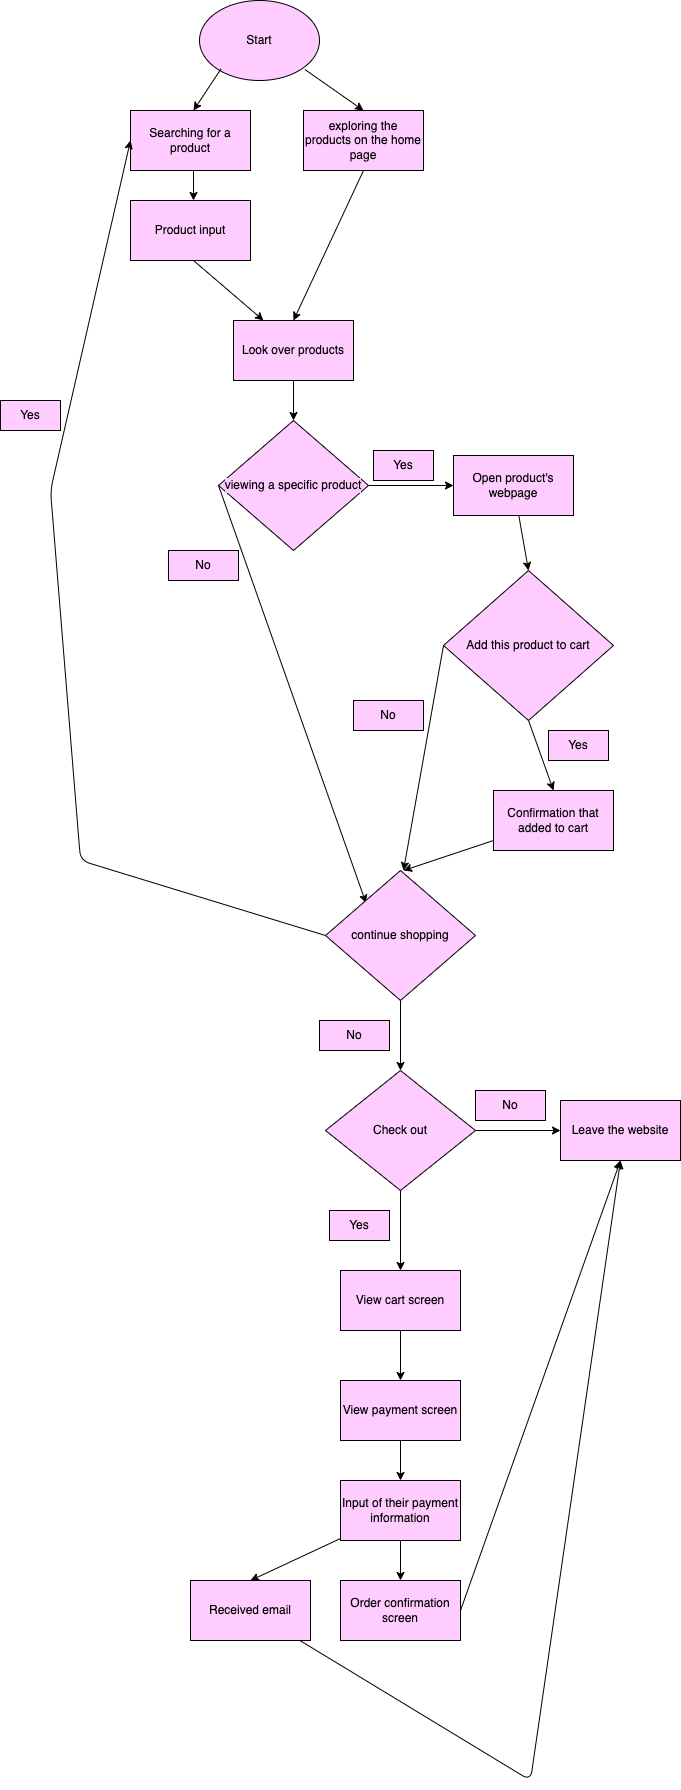

The diagram above was exported from draw.io. Its source (the exported page's mxGraphModel, read from the mxfile embedded in the PNG):
<mxGraphModel dx="654" dy="870" grid="1" gridSize="10" guides="1" tooltips="1" connect="1" arrows="1" fold="1" page="1" pageScale="1" pageWidth="2339" pageHeight="3300" math="0" shadow="0">
  <root>
    <mxCell id="0" />
    <mxCell id="1" parent="0" />
    <mxCell id="2" value="&lt;font color=&quot;#030303&quot;&gt;Start&lt;/font&gt;" style="ellipse;whiteSpace=wrap;html=1;fillColor=#FFCCFF;" vertex="1" parent="1">
      <mxGeometry x="209" y="50" width="120" height="80" as="geometry" />
    </mxCell>
    <mxCell id="3" value="Searching for a product" style="rounded=0;whiteSpace=wrap;html=1;labelBackgroundColor=#FFCCFF;fontColor=#030303;fillColor=#FFCCFF;" vertex="1" parent="1">
      <mxGeometry x="140" y="160" width="120" height="60" as="geometry" />
    </mxCell>
    <mxCell id="5" value="exploring the products on the home page" style="rounded=0;whiteSpace=wrap;html=1;labelBackgroundColor=#FFCCFF;fontColor=#030303;fillColor=#FFCCFF;" vertex="1" parent="1">
      <mxGeometry x="313" y="160" width="120" height="60" as="geometry" />
    </mxCell>
    <mxCell id="6" value="" style="endArrow=classic;html=1;fontColor=#030303;entryX=0.5;entryY=0;entryDx=0;entryDy=0;exitX=0;exitY=1;exitDx=0;exitDy=0;" edge="1" parent="1">
      <mxGeometry width="50" height="50" relative="1" as="geometry">
        <mxPoint x="230.57359312880715" y="118.28427124746213" as="sourcePoint" />
        <mxPoint x="203.0000000000001" y="160" as="targetPoint" />
      </mxGeometry>
    </mxCell>
    <mxCell id="7" value="" style="endArrow=classic;html=1;fontColor=#030303;entryX=0.5;entryY=0;entryDx=0;entryDy=0;" edge="1" parent="1" target="5">
      <mxGeometry width="50" height="50" relative="1" as="geometry">
        <mxPoint x="314.3793103448303" y="118.96551724138112" as="sourcePoint" />
        <mxPoint x="303" y="130" as="targetPoint" />
      </mxGeometry>
    </mxCell>
    <mxCell id="8" value="Product input" style="rounded=0;whiteSpace=wrap;html=1;labelBackgroundColor=#FFCCFF;fontColor=#030303;fillColor=#FFCCFF;" vertex="1" parent="1">
      <mxGeometry x="140" y="250" width="120" height="60" as="geometry" />
    </mxCell>
    <mxCell id="9" value="" style="endArrow=classic;html=1;fontColor=#030303;entryX=0.5;entryY=0;entryDx=0;entryDy=0;exitX=0.5;exitY=1;exitDx=0;exitDy=0;" edge="1" parent="1">
      <mxGeometry width="50" height="50" relative="1" as="geometry">
        <mxPoint x="203.0000000000001" y="220" as="sourcePoint" />
        <mxPoint x="203.0000000000001" y="250" as="targetPoint" />
      </mxGeometry>
    </mxCell>
    <mxCell id="15" style="edgeStyle=none;html=1;exitX=0.5;exitY=1;exitDx=0;exitDy=0;entryX=0.5;entryY=0;entryDx=0;entryDy=0;fontColor=#030303;" edge="1" parent="1" source="10">
      <mxGeometry relative="1" as="geometry">
        <mxPoint x="303" y="470" as="targetPoint" />
      </mxGeometry>
    </mxCell>
    <mxCell id="10" value="Look over products" style="rounded=0;whiteSpace=wrap;html=1;labelBackgroundColor=#FFCCFF;fontColor=#030303;fillColor=#FFCCFF;" vertex="1" parent="1">
      <mxGeometry x="243" y="370" width="120" height="60" as="geometry" />
    </mxCell>
    <mxCell id="12" value="" style="endArrow=classic;html=1;fontColor=#030303;entryX=0.25;entryY=0;entryDx=0;entryDy=0;exitX=0.5;exitY=1;exitDx=0;exitDy=0;" edge="1" parent="1" target="10">
      <mxGeometry width="50" height="50" relative="1" as="geometry">
        <mxPoint x="203.0000000000001" y="310" as="sourcePoint" />
        <mxPoint x="333" y="280" as="targetPoint" />
      </mxGeometry>
    </mxCell>
    <mxCell id="13" value="" style="endArrow=classic;html=1;fontColor=#030303;entryX=0.5;entryY=0;entryDx=0;entryDy=0;exitX=0.5;exitY=1;exitDx=0;exitDy=0;" edge="1" parent="1" source="5" target="10">
      <mxGeometry width="50" height="50" relative="1" as="geometry">
        <mxPoint x="283" y="330" as="sourcePoint" />
        <mxPoint x="333" y="280" as="targetPoint" />
      </mxGeometry>
    </mxCell>
    <mxCell id="20" style="edgeStyle=none;html=1;exitX=0;exitY=0.5;exitDx=0;exitDy=0;entryX=0;entryY=0;entryDx=0;entryDy=0;fontColor=#030303;" edge="1" parent="1" source="17">
      <mxGeometry relative="1" as="geometry">
        <mxPoint x="375.5" y="952.5" as="targetPoint" />
      </mxGeometry>
    </mxCell>
    <mxCell id="23" style="edgeStyle=none;html=1;exitX=1;exitY=0.5;exitDx=0;exitDy=0;entryX=0;entryY=0.5;entryDx=0;entryDy=0;fontColor=#030303;" edge="1" parent="1" source="17" target="22">
      <mxGeometry relative="1" as="geometry" />
    </mxCell>
    <mxCell id="17" value="viewing a specific product" style="rhombus;whiteSpace=wrap;html=1;labelBackgroundColor=#FFCCFF;fontColor=#030303;fillColor=#FFCCFF;" vertex="1" parent="1">
      <mxGeometry x="228" y="470" width="150" height="130" as="geometry" />
    </mxCell>
    <mxCell id="33" style="edgeStyle=none;html=1;exitX=0;exitY=0.5;exitDx=0;exitDy=0;fontColor=#030303;entryX=0;entryY=0.5;entryDx=0;entryDy=0;" edge="1" parent="1" source="18" target="3">
      <mxGeometry relative="1" as="geometry">
        <mxPoint x="120" y="984.1111111111111" as="targetPoint" />
        <Array as="points">
          <mxPoint x="90" y="910" />
          <mxPoint x="60" y="540" />
        </Array>
      </mxGeometry>
    </mxCell>
    <mxCell id="37" style="edgeStyle=none;html=1;entryX=0.5;entryY=0;entryDx=0;entryDy=0;fontColor=#030303;" edge="1" parent="1" source="18" target="36">
      <mxGeometry relative="1" as="geometry" />
    </mxCell>
    <mxCell id="18" value="continue shopping" style="rhombus;whiteSpace=wrap;html=1;labelBackgroundColor=#FFCCFF;fontColor=#030303;fillColor=#FFCCFF;" vertex="1" parent="1">
      <mxGeometry x="335" y="920" width="150" height="130" as="geometry" />
    </mxCell>
    <mxCell id="21" value="No" style="rounded=0;whiteSpace=wrap;html=1;labelBackgroundColor=#FFCCFF;fontColor=#030303;fillColor=#FFCCFF;" vertex="1" parent="1">
      <mxGeometry x="178" y="600" width="70" height="30" as="geometry" />
    </mxCell>
    <mxCell id="26" style="edgeStyle=none;html=1;entryX=0.5;entryY=0;entryDx=0;entryDy=0;fontColor=#030303;" edge="1" parent="1" source="22" target="25">
      <mxGeometry relative="1" as="geometry" />
    </mxCell>
    <mxCell id="22" value="Open product's webpage" style="rounded=0;whiteSpace=wrap;html=1;labelBackgroundColor=#FFCCFF;fontColor=#030303;fillColor=#FFCCFF;" vertex="1" parent="1">
      <mxGeometry x="463" y="505" width="120" height="60" as="geometry" />
    </mxCell>
    <mxCell id="24" value="Yes" style="rounded=0;whiteSpace=wrap;html=1;labelBackgroundColor=#FFCCFF;fontColor=#030303;fillColor=#FFCCFF;" vertex="1" parent="1">
      <mxGeometry x="383" y="500" width="60" height="30" as="geometry" />
    </mxCell>
    <mxCell id="27" style="edgeStyle=none;html=1;exitX=0;exitY=0.5;exitDx=0;exitDy=0;entryX=0.5;entryY=0;entryDx=0;entryDy=0;fontColor=#030303;" edge="1" parent="1" source="25">
      <mxGeometry relative="1" as="geometry">
        <mxPoint x="413" y="920" as="targetPoint" />
      </mxGeometry>
    </mxCell>
    <mxCell id="30" style="edgeStyle=none;html=1;exitX=0.5;exitY=1;exitDx=0;exitDy=0;entryX=0.5;entryY=0;entryDx=0;entryDy=0;fontColor=#030303;" edge="1" parent="1" source="25" target="29">
      <mxGeometry relative="1" as="geometry" />
    </mxCell>
    <mxCell id="25" value="Add this product to cart" style="rhombus;whiteSpace=wrap;html=1;labelBackgroundColor=#FFCCFF;fontColor=#030303;fillColor=#FFCCFF;" vertex="1" parent="1">
      <mxGeometry x="453" y="620" width="170" height="150" as="geometry" />
    </mxCell>
    <mxCell id="28" value="No" style="rounded=0;whiteSpace=wrap;html=1;labelBackgroundColor=#FFCCFF;fontColor=#030303;fillColor=#FFCCFF;" vertex="1" parent="1">
      <mxGeometry x="363" y="750" width="70" height="30" as="geometry" />
    </mxCell>
    <mxCell id="32" style="edgeStyle=none;html=1;fontColor=#030303;" edge="1" parent="1" source="29">
      <mxGeometry relative="1" as="geometry">
        <mxPoint x="413" y="920" as="targetPoint" />
      </mxGeometry>
    </mxCell>
    <mxCell id="29" value="Confirmation that added to cart" style="rounded=0;whiteSpace=wrap;html=1;labelBackgroundColor=#FFCCFF;fontColor=#030303;fillColor=#FFCCFF;" vertex="1" parent="1">
      <mxGeometry x="503" y="840" width="120" height="60" as="geometry" />
    </mxCell>
    <mxCell id="31" value="Yes" style="rounded=0;whiteSpace=wrap;html=1;labelBackgroundColor=#FFCCFF;fontColor=#030303;fillColor=#FFCCFF;" vertex="1" parent="1">
      <mxGeometry x="558" y="780" width="60" height="30" as="geometry" />
    </mxCell>
    <mxCell id="34" value="Yes" style="rounded=0;whiteSpace=wrap;html=1;labelBackgroundColor=#FFCCFF;fontColor=#030303;fillColor=#FFCCFF;" vertex="1" parent="1">
      <mxGeometry x="10" y="450" width="60" height="30" as="geometry" />
    </mxCell>
    <mxCell id="40" style="edgeStyle=none;html=1;entryX=0.5;entryY=0;entryDx=0;entryDy=0;fontColor=#030303;" edge="1" parent="1" source="36" target="39">
      <mxGeometry relative="1" as="geometry" />
    </mxCell>
    <mxCell id="43" style="edgeStyle=none;html=1;entryX=0;entryY=0.5;entryDx=0;entryDy=0;fontColor=#030303;" edge="1" parent="1" source="36" target="42">
      <mxGeometry relative="1" as="geometry" />
    </mxCell>
    <mxCell id="36" value="Check out" style="rhombus;whiteSpace=wrap;html=1;labelBackgroundColor=#FFCCFF;fontColor=#030303;fillColor=#FFCCFF;" vertex="1" parent="1">
      <mxGeometry x="335" y="1120" width="150" height="120" as="geometry" />
    </mxCell>
    <mxCell id="38" value="No" style="rounded=0;whiteSpace=wrap;html=1;labelBackgroundColor=#FFCCFF;fontColor=#030303;fillColor=#FFCCFF;" vertex="1" parent="1">
      <mxGeometry x="329" y="1070" width="70" height="30" as="geometry" />
    </mxCell>
    <mxCell id="46" style="edgeStyle=none;html=1;exitX=0.5;exitY=1;exitDx=0;exitDy=0;entryX=0.5;entryY=0;entryDx=0;entryDy=0;fontColor=#030303;" edge="1" parent="1" source="39" target="45">
      <mxGeometry relative="1" as="geometry" />
    </mxCell>
    <mxCell id="39" value="View cart screen" style="rounded=0;whiteSpace=wrap;html=1;labelBackgroundColor=#FFCCFF;fontColor=#030303;fillColor=#FFCCFF;" vertex="1" parent="1">
      <mxGeometry x="350" y="1320" width="120" height="60" as="geometry" />
    </mxCell>
    <mxCell id="41" value="Yes" style="rounded=0;whiteSpace=wrap;html=1;labelBackgroundColor=#FFCCFF;fontColor=#030303;fillColor=#FFCCFF;" vertex="1" parent="1">
      <mxGeometry x="339" y="1260" width="60" height="30" as="geometry" />
    </mxCell>
    <mxCell id="42" value="Leave the website" style="rounded=0;whiteSpace=wrap;html=1;labelBackgroundColor=#FFCCFF;fontColor=#030303;fillColor=#FFCCFF;" vertex="1" parent="1">
      <mxGeometry x="570" y="1150" width="120" height="60" as="geometry" />
    </mxCell>
    <mxCell id="44" value="No" style="rounded=0;whiteSpace=wrap;html=1;labelBackgroundColor=#FFCCFF;fontColor=#030303;fillColor=#FFCCFF;" vertex="1" parent="1">
      <mxGeometry x="485" y="1140" width="70" height="30" as="geometry" />
    </mxCell>
    <mxCell id="48" style="edgeStyle=none;html=1;exitX=0.5;exitY=1;exitDx=0;exitDy=0;entryX=0.5;entryY=0;entryDx=0;entryDy=0;fontColor=#030303;" edge="1" parent="1" source="45" target="47">
      <mxGeometry relative="1" as="geometry" />
    </mxCell>
    <mxCell id="45" value="View payment screen" style="rounded=0;whiteSpace=wrap;html=1;labelBackgroundColor=#FFCCFF;fontColor=#030303;fillColor=#FFCCFF;" vertex="1" parent="1">
      <mxGeometry x="350" y="1430" width="120" height="60" as="geometry" />
    </mxCell>
    <mxCell id="50" style="edgeStyle=none;html=1;exitX=0.5;exitY=1;exitDx=0;exitDy=0;entryX=0.5;entryY=0;entryDx=0;entryDy=0;fontColor=#030303;" edge="1" parent="1" source="47" target="49">
      <mxGeometry relative="1" as="geometry" />
    </mxCell>
    <mxCell id="52" style="edgeStyle=none;html=1;entryX=0.5;entryY=0;entryDx=0;entryDy=0;fontColor=#030303;" edge="1" parent="1" source="47" target="51">
      <mxGeometry relative="1" as="geometry" />
    </mxCell>
    <mxCell id="47" value="Input of their payment information" style="rounded=0;whiteSpace=wrap;html=1;labelBackgroundColor=#FFCCFF;fontColor=#030303;fillColor=#FFCCFF;" vertex="1" parent="1">
      <mxGeometry x="350" y="1530" width="120" height="60" as="geometry" />
    </mxCell>
    <mxCell id="53" style="edgeStyle=none;html=1;exitX=1;exitY=0.5;exitDx=0;exitDy=0;entryX=0.5;entryY=1;entryDx=0;entryDy=0;fontColor=#030303;" edge="1" parent="1" source="49" target="42">
      <mxGeometry relative="1" as="geometry" />
    </mxCell>
    <mxCell id="49" value="Order confirmation screen" style="rounded=0;whiteSpace=wrap;html=1;labelBackgroundColor=#FFCCFF;fontColor=#030303;fillColor=#FFCCFF;" vertex="1" parent="1">
      <mxGeometry x="350" y="1630" width="120" height="60" as="geometry" />
    </mxCell>
    <mxCell id="54" style="edgeStyle=none;html=1;fontColor=#030303;" edge="1" parent="1" source="51">
      <mxGeometry relative="1" as="geometry">
        <mxPoint x="630" y="1210" as="targetPoint" />
        <Array as="points">
          <mxPoint x="540" y="1830" />
        </Array>
      </mxGeometry>
    </mxCell>
    <mxCell id="51" value="Received email" style="rounded=0;whiteSpace=wrap;html=1;labelBackgroundColor=#FFCCFF;fontColor=#030303;fillColor=#FFCCFF;" vertex="1" parent="1">
      <mxGeometry x="200" y="1630" width="120" height="60" as="geometry" />
    </mxCell>
  </root>
</mxGraphModel>